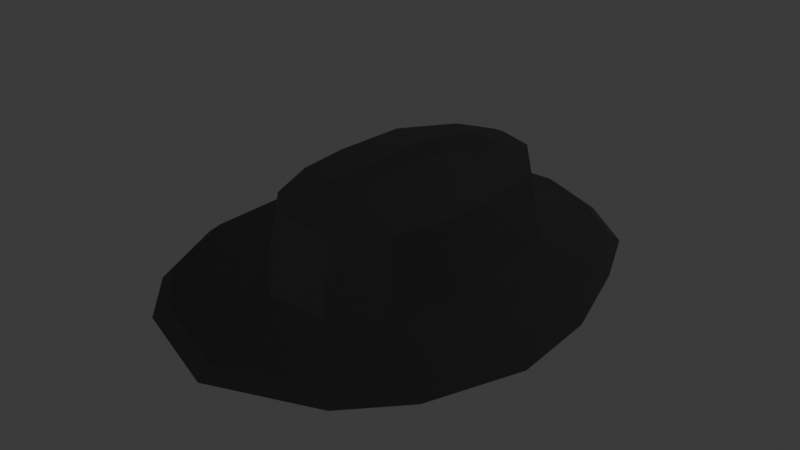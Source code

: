 # Source: Hat2.blend  (saved by Blender 4.5.87; exported with 4.5.12 LTS)
import bpy
from mathutils import Matrix  # noqa: F401  (used for matrix-valued properties, if any)

bpy.ops.wm.read_factory_settings(use_empty=True)
scene = bpy.context.scene
scene.name = 'Scene'

# ---- collections
col_collection = bpy.data.collections.new('Collection'); scene.collection.children.link(col_collection)

# ---- images (referenced by path relative to the original .blend; pixels are not part of the script)
import os
ASSET_DIR = os.environ.get("B2B_ASSET_DIR", "")  # directory of the original .blend (textures are referenced by path, not embedded)
HERE = os.path.dirname(os.path.abspath(__file__))  # packed textures are extracted next to this script under _unpacked/

def load_image(name, relpath, width, height, colorspace="sRGB"):
    """Load a texture the original file referenced (path relative to the .blend, or extracted next to this script)."""
    p = next((c for c in (os.path.join(HERE, relpath), os.path.join(ASSET_DIR, relpath)) if relpath and os.path.exists(c)), "")
    if p:
        img = bpy.data.images.load(p, check_existing=True)
        img.name = name
    else:  # same state as the original file: an image datablock whose file is absent (Cycles renders it pink)
        img = bpy.data.images.new(name, width, height)
        img.source = "FILE"
        img.filepath = "//" + (relpath or name)
    img.colorspace_settings.name = colorspace
    return img
img_hat2 = load_image('Hat2', '', 1024, 1024, 'sRGB')

# ---- materials (node trees are filled in below, after node groups)
mat_material = bpy.data.materials.new('Material')
mat_material.alpha_threshold = 0.0
mat_material.roughness = 0.5
mat_material.line_color = (0.0, 0.0, 0.0, 1.0)

# ---- material node trees
mat_material.use_nodes = True; mat_material.node_tree.nodes.clear()
_N = mat_material.node_tree.nodes; _L = mat_material.node_tree.links
n0 = _N.new('ShaderNodeOutputMaterial'); n0.name = 'Material Output'; n0.location = (200, 100)
n1 = _N.new('ShaderNodeBsdfPrincipled'); n1.name = 'Principled BSDF'; n1.location = (-200, 100)
n1.inputs[0].default_value = (0.0, 0.0, 0.0, 1.0)
n1.inputs[2].default_value = 0.9545
n1.inputs[3].default_value = 1.45
n2 = _N.new('ShaderNodeTexImage'); n2.name = 'Image Texture'; n2.location = (127, -73)
n2.image = img_hat2
n3 = _N.new('ShaderNodeValToRGB'); n3.name = 'Color Ramp'; n3.location = (-591, 79)
while len(n3.color_ramp.elements) > 1: n3.color_ramp.elements.remove(n3.color_ramp.elements[-1])
n3.color_ramp.elements[0].position = 0.0; n3.color_ramp.elements[0].color = (0.0, 0.0, 0.0, 1.0)
_e = n3.color_ramp.elements.new(0.2255); _e.color = (1.0, 1.0, 1.0, 1.0)
n3.inputs[0].default_value = 0.1327
_L.new(n1.outputs[0], n0.inputs[0])
_L.new(n2.outputs[0], n0.inputs[1])
_L.new(n3.outputs[0], n1.inputs[5])
n0.is_active_output = True

# ---- world
world_world = bpy.data.worlds.new('World'); scene.world = world_world
world_world.use_nodes = True; world_world.node_tree.nodes.clear()
_N = world_world.node_tree.nodes; _L = world_world.node_tree.links
n0 = _N.new('ShaderNodeOutputWorld'); n0.name = 'World Output'; n0.location = (200, 100)
n1 = _N.new('ShaderNodeBackground'); n1.name = 'Background'; n1.location = (-200, 100)
n1.inputs[0].default_value = (0.05088, 0.05088, 0.05088, 1.0)
_L.new(n1.outputs[0], n0.inputs[0])
n0.is_active_output = True
world_world.color = (0.05088, 0.05088, 0.05088)
world_world.sun_shadow_jitter_overblur = 0.0

# ---- meshes
me_cube = bpy.data.meshes.new('Cube')
me_cube.from_pydata([(0.2227, 0.06977, 0.01444), (0.3256, 0.1793, 0.01455), (0.4048, 0.3723, 0.01465), (0.3998, 0.5604, 0.01481), (0.3451, 0.7543, 0.01489), (0.2859, 0.8976, 0.01466), (0.1624, 0.9964, 0.01468), (0.02903, 1.056, 0.01456), (0.06701, 0.2228, 0.01627), (0.1577, 0.3016, 0.01627), (0.2011, 0.4278, 0.01627), (0.2089, 0.5579, 0.01627), (0.1932, 0.7393, 0.01627), (0.1025, 0.8575, 0.01627), (0.01183, 0.8891, 0.01627), (0.03983, 0.3949, 0.1297), (0.05826, 0.4625, 0.1297), (0.05519, 0.5546, 0.1297), (0.04597, 0.6284, 0.1297), (0.02214, 0.7014, 0.1297), (-1.516e-05, -0.01385, 0.01433), (-0.2227, 0.06976, 0.01444), (-0.3256, 0.1792, 0.01455), (-0.4048, 0.3723, 0.01465), (-0.3998, 0.5604, 0.01481), (-0.3451, 0.7543, 0.01489), (-0.2859, 0.8977, 0.01466), (-0.1624, 0.9964, 0.01468), (-0.02905, 1.056, 0.01456), (-0.06702, 0.2228, 0.01627), (-0.1577, 0.3016, 0.01627), (-0.2011, 0.4278, 0.01627), (-0.2089, 0.5579, 0.01627), (-0.1932, 0.7393, 0.01627), (-0.1025, 0.8575, 0.01627), (-0.01183, 0.8891, 0.01627), (-0.04006, 0.3949, 0.1297), (-0.05849, 0.4625, 0.1297), (-0.05542, 0.5546, 0.1297), (-0.05372, 0.6284, 0.1297), (-0.02177, 0.713, 0.1297), (0.2132, 0.09227, 0.02275), (0.3117, 0.1972, 0.02279), (0.3873, 0.3818, 0.02284), (0.3825, 0.5616, 0.02285), (0.3305, 0.7462, 0.02282), (0.2738, 0.8832, 0.02285), (0.1558, 0.9778, 0.02282), (0.0281, 1.035, 0.02281), (0.01127, 0.8857, 0.04331), (-0.01136, 0.8857, 0.04331), (0.06567, 0.2259, 0.04329), (0.1548, 0.3036, 0.04336), (0.1977, 0.4286, 0.04336), (0.2055, 0.558, 0.04333), (0.1905, 0.7381, 0.04291), (0.1006, 0.8546, 0.04337), (-0.02884, 0.7582, 0.1745), (-0.07065, 0.6488, 0.1747), (-0.07279, 0.554, 0.1746), (-0.07675, 0.4356, 0.1746), (-0.05238, 0.3482, 0.1745), (-3.003e-05, 0.01228, 0.02272), (-0.2132, 0.09225, 0.02275), (-0.3117, 0.1972, 0.02279), (-0.3873, 0.3817, 0.02285), (-0.3825, 0.5615, 0.02286), (-0.3304, 0.7463, 0.02285), (-0.2738, 0.8833, 0.02284), (-0.1558, 0.9778, 0.0228), (-0.02817, 1.035, 0.02281), (-0.06601, 0.2253, 0.04273), (-0.1547, 0.3036, 0.0434), (-0.1977, 0.4286, 0.04334), (-0.2171, 0.5592, 0.04534), (-0.1904, 0.7381, 0.04294), (-0.1007, 0.8546, 0.04337), (0.02985, 0.7431, 0.1745), (0.06093, 0.6489, 0.1746), (0.0728, 0.5541, 0.1746), (0.07673, 0.4356, 0.1746), (0.05236, 0.3482, 0.1745), (0.00869, 0.8535, 0.1967), (-0.01145, 0.8535, 0.1967), (0.05761, 0.2611, 0.1968), (0.1375, 0.3307, 0.1968), (0.176, 0.4428, 0.1967), (0.1831, 0.5591, 0.1967), (0.169, 0.7209, 0.1968), (0.08868, 0.8257, 0.1968), (0.06942, 0.2808, 0.1965), (0.102, 0.3975, 0.1966), (0.09719, 0.5563, 0.1967), (0.08112, 0.6834, 0.1967), (0.03889, 0.8091, 0.1964), (-0.06042, 0.2611, 0.1968), (-0.1403, 0.3307, 0.1968), (-0.1788, 0.4429, 0.1967), (-0.1859, 0.5591, 0.1966), (-0.1718, 0.7209, 0.1968), (-0.09147, 0.8257, 0.1968), (-0.06883, 0.2808, 0.1965), (-0.1014, 0.3974, 0.1966), (-0.09662, 0.5562, 0.1967), (-0.09322, 0.6834, 0.1966), (-0.0373, 0.8132, 0.1965), (0.2281, 0.06157, 0.01239), (0.3336, 0.1738, 0.01227), (0.4143, 0.3703, 0.01218), (0.4093, 0.5617, 0.01201), (0.3541, 0.7574, 0.01194), (0.2934, 0.9037, 0.01217), (0.1672, 1.005, 0.01215), (0.0309, 1.065, 0.01226), (0.05213, 0.2965, 0.001253), (0.1228, 0.358, 0.001253), (0.1566, 0.4563, 0.001253), (0.1627, 0.5577, 0.001253), (0.1504, 0.6991, 0.001253), (0.07977, 0.7912, 0.001253), (0.009105, 0.8158, 0.001253), (0.03983, 0.3949, 0.1219), (0.05826, 0.4625, 0.1219), (0.05519, 0.5546, 0.1219), (0.04597, 0.6284, 0.1219), (0.02214, 0.7014, 0.1219), (1.516e-05, -0.02368, 0.0125), (-0.2281, 0.06158, 0.01239), (-0.3336, 0.1738, 0.01228), (-0.4143, 0.3703, 0.01218), (-0.4093, 0.5617, 0.01202), (-0.3541, 0.7574, 0.01194), (-0.2934, 0.9037, 0.01216), (-0.1672, 1.005, 0.01214), (-0.03087, 1.065, 0.01226), (-0.05235, 0.2965, 0.001253), (-0.123, 0.358, 0.001253), (-0.1568, 0.4563, 0.001253), (-0.163, 0.5577, 0.001253), (-0.1507, 0.699, 0.001253), (-0.08, 0.7912, 0.001253), (-0.00933, 0.8158, 0.001253), (-0.04006, 0.3949, 0.1219), (-0.05849, 0.4625, 0.1219), (-0.05542, 0.5546, 0.1219), (-0.05372, 0.6284, 0.1219), (-0.02177, 0.713, 0.1219), (0.2151, 0.08993, 0.03228), (0.3145, 0.1956, 0.03224), (0.3908, 0.3811, 0.03219), (0.3861, 0.5619, 0.03218), (0.3337, 0.7473, 0.03221), (0.2766, 0.8855, 0.03218), (0.1574, 0.9808, 0.03222), (0.02883, 1.038, 0.03222), (0.01239, 0.8925, 0.05053), (-0.0123, 0.8925, 0.05053), (0.06838, 0.2196, 0.05055), (0.1606, 0.2997, 0.05048), (0.2045, 0.427, 0.05048), (0.2124, 0.5578, 0.05051), (0.1959, 0.7405, 0.05093), (0.1044, 0.8605, 0.05046), (-0.02673, 0.7562, 0.1841), (-0.06694, 0.6484, 0.1839), (-0.06915, 0.5539, 0.1839), (-0.07307, 0.4357, 0.1839), (-0.05013, 0.3497, 0.1841), (3.003e-05, 0.009485, 0.03232), (-0.2151, 0.08995, 0.03228), (-0.3146, 0.1956, 0.03224), (-0.3908, 0.3812, 0.03218), (-0.3861, 0.5619, 0.03217), (-0.3338, 0.7472, 0.03218), (-0.2766, 0.8854, 0.03219), (-0.1573, 0.9808, 0.03223), (-0.02876, 1.038, 0.03222), (-0.06804, 0.2202, 0.05111), (-0.1607, 0.2997, 0.05044), (-0.2045, 0.427, 0.0505), (-0.2241, 0.5591, 0.05243), (-0.196, 0.7404, 0.0509), (-0.1044, 0.8605, 0.05046), (0.02726, 0.7415, 0.184), (0.05736, 0.6483, 0.1839), (0.06914, 0.5538, 0.1839), (0.0731, 0.4357, 0.1839), (0.05015, 0.3497, 0.1841), (0.009762, 0.8602, 0.2041), (-0.01263, 0.8602, 0.2041), (0.06009, 0.2546, 0.2039), (0.1433, 0.3268, 0.204), (0.1827, 0.4415, 0.204), (0.1898, 0.5592, 0.2041), (0.1756, 0.7234, 0.2039), (0.09282, 0.8313, 0.2039), (0.06859, 0.282, 0.2064), (0.0994, 0.3979, 0.2062), (0.09366, 0.5561, 0.2061), (0.07803, 0.6826, 0.2061), (0.03826, 0.8082, 0.2064), (-0.0629, 0.2546, 0.2039), (-0.1461, 0.3268, 0.2039), (-0.1855, 0.4414, 0.204), (-0.1926, 0.5591, 0.2041), (-0.1784, 0.7235, 0.2039), (-0.09565, 0.8313, 0.2039), (-0.06796, 0.282, 0.2063), (-0.09878, 0.3979, 0.2062), (-0.09302, 0.5561, 0.2061), (-0.09058, 0.6827, 0.2062), (-0.03658, 0.8117, 0.2063)], [], [(16, 17, 18, 19, 40, 39, 38, 37, 36, 15), (30, 29, 8, 9, 10, 16, 15, 36, 37), (19, 18, 17, 16, 10, 11, 12, 13), (14, 35, 34, 33, 39, 40, 19, 13), (31, 30, 37, 38, 39, 33, 32), (1, 2, 3, 4, 12, 11, 10, 9, 8, 29, 20, 0), (33, 34, 35, 14, 13, 12, 4, 5, 6, 7, 28, 27, 26), (33, 26, 25, 24, 23, 22, 21, 20, 29, 30, 31, 32), (75, 76, 100, 99), (52, 51, 84, 85), (74, 75, 99, 98), (50, 49, 82, 83), (73, 74, 98, 97), (42, 41, 62, 71, 51, 52, 53, 54, 55, 45, 44, 43), (75, 68, 69, 70, 48, 47, 46, 45, 55, 56, 49, 50, 76), (75, 74, 73, 72, 71, 62, 63, 64, 65, 66, 67, 68), (5, 4, 45, 46), (21, 22, 64, 63), (6, 5, 46, 47), (22, 23, 65, 64), (7, 6, 47, 48), (23, 24, 66, 65), (24, 25, 67, 66), (20, 21, 63, 62), (1, 0, 41, 42), (25, 26, 68, 67), (2, 1, 42, 43), (26, 27, 69, 68), (3, 2, 43, 44), (27, 28, 70, 69), (4, 3, 44, 45), (0, 20, 62, 41), (28, 7, 48, 70), (93, 92, 79, 78), (96, 102, 101, 90, 91, 86, 85, 84, 95), (94, 89, 88, 87, 86, 91, 92, 93), (82, 89, 94, 105, 104, 99, 100, 83), (97, 98, 99, 104, 103, 102, 96), (53, 52, 85, 86), (51, 71, 95, 84), (76, 50, 83, 100), (54, 53, 86, 87), (55, 54, 87, 88), (56, 55, 88, 89), (71, 72, 96, 95), (49, 56, 89, 82), (72, 73, 97, 96), (80, 81, 61, 60, 59, 58, 57, 77, 78, 79), (90, 101, 61, 81), (104, 105, 57, 58), (94, 93, 78, 77), (101, 102, 60, 61), (91, 90, 81, 80), (105, 94, 77, 57), (102, 103, 59, 60), (92, 91, 80, 79), (103, 104, 58, 59), (122, 121, 142, 143, 144, 145, 146, 125, 124, 123), (136, 143, 142, 121, 122, 116, 115, 114, 135), (125, 119, 118, 117, 116, 122, 123, 124), (120, 119, 125, 146, 145, 139, 140, 141), (137, 138, 139, 145, 144, 143, 136), (107, 106, 126, 135, 114, 115, 116, 117, 118, 110, 109, 108), (139, 132, 133, 134, 113, 112, 111, 110, 118, 119, 120, 141, 140), (139, 138, 137, 136, 135, 126, 127, 128, 129, 130, 131, 132), (181, 205, 206, 182), (158, 191, 190, 157), (180, 204, 205, 181), (156, 189, 188, 155), (179, 203, 204, 180), (148, 149, 150, 151, 161, 160, 159, 158, 157, 177, 168, 147), (181, 182, 156, 155, 162, 161, 151, 152, 153, 154, 176, 175, 174), (181, 174, 173, 172, 171, 170, 169, 168, 177, 178, 179, 180), (111, 152, 151, 110), (127, 169, 170, 128), (112, 153, 152, 111), (128, 170, 171, 129), (113, 154, 153, 112), (129, 171, 172, 130), (130, 172, 173, 131), (126, 168, 169, 127), (107, 148, 147, 106), (131, 173, 174, 132), (108, 149, 148, 107), (132, 174, 175, 133), (109, 150, 149, 108), (133, 175, 176, 134), (110, 151, 150, 109), (106, 147, 168, 126), (134, 176, 154, 113), (199, 184, 185, 198), (202, 201, 190, 191, 192, 197, 196, 207, 208), (200, 199, 198, 197, 192, 193, 194, 195), (188, 189, 206, 205, 210, 211, 200, 195), (203, 202, 208, 209, 210, 205, 204), (159, 192, 191, 158), (157, 190, 201, 177), (182, 206, 189, 156), (160, 193, 192, 159), (161, 194, 193, 160), (162, 195, 194, 161), (177, 201, 202, 178), (155, 188, 195, 162), (178, 202, 203, 179), (186, 185, 184, 183, 163, 164, 165, 166, 167, 187), (196, 187, 167, 207), (210, 164, 163, 211), (200, 183, 184, 199), (207, 167, 166, 208), (197, 186, 187, 196), (211, 163, 183, 200), (208, 166, 165, 209), (198, 185, 186, 197), (209, 165, 164, 210)])
_uv = me_cube.uv_layers.new(name='UVMap')
_uv.uv.foreach_set('vector', [0.0, 0.0, 0.0, 0.0, 0.0, 0.0, 0.0, 0.0, 0.0, 0.0, 0.0, 0.0, 0.0, 0.0, 0.0, 0.0, 0.0, 0.0, 0.0, 0.0, 0.0, 0.0, 0.0, 0.0, 0.0, 0.0, 0.0, 0.0, 0.0, 0.0, 0.0, 0.0, 0.0, 0.0, 0.0, 0.0, 0.0, 0.0, 0.0, 0.0, 0.0, 0.0, 0.0, 0.0, 0.0, 0.0, 0.0, 0.0, 0.0, 0.0, 0.0, 0.0, 0.0, 0.0, 0.0, 0.0, 0.0, 0.0, 0.0, 0.0, 0.0, 0.0, 0.0, 0.0, 0.0, 0.0, 0.0, 0.0, 0.0, 0.0, 0.0, 0.0, 0.0, 0.0, 0.0, 0.0, 0.0, 0.0, 0.0, 0.0, 0.0, 0.0, 0.0, 0.0, 0.0, 0.0, 0.0, 0.0, 0.0, 0.0, 0.0, 0.0, 0.0, 0.0, 0.0, 0.0, 0.0, 0.0, 0.0, 0.0, 0.0, 0.0, 0.0, 0.0, 0.0, 0.0, 0.0, 0.0, 0.0, 0.0, 0.0, 0.0, 0.0, 0.0, 0.0, 0.0, 0.0, 0.0, 0.0, 0.0, 0.0, 0.0, 0.0, 0.0, 0.0, 0.0, 0.0, 0.0, 0.0, 0.0, 0.0, 0.0, 0.0, 0.0, 0.0, 0.0, 0.0, 0.0, 0.0, 0.0, 0.0, 0.0, 0.0, 0.0, 0.0, 0.0, 0.0, 0.0, 0.0, 0.0, 0.0, 0.0, 0.0, 0.0, 0.0, 0.0, 0.0, 0.0, 0.0, 0.0, 0.0, 0.0, 0.0, 0.0, 0.0, 0.0, 0.0, 0.0, 0.0, 0.0, 0.0, 0.0, 0.0, 0.0, 0.0, 0.0, 0.0, 0.0, 0.0, 0.0, 0.0, 0.0, 0.0, 0.0, 0.0, 0.0, 0.0, 0.0, 0.0, 0.0, 0.0, 0.0, 0.0, 0.0, 0.0, 0.0, 0.0, 0.0, 0.0, 0.0, 0.0, 0.0, 0.0, 0.0, 0.0, 0.0, 0.0, 0.0, 0.0, 0.0, 0.0, 0.0, 0.0, 0.0, 0.0, 0.0, 0.0, 0.0, 0.0, 0.0, 0.0, 0.0, 0.0, 0.0, 0.0, 0.0, 0.0, 0.0, 0.0, 0.0, 0.0, 0.0, 0.0, 0.0, 0.0, 0.0, 0.0, 0.0, 0.0, 0.0, 0.0, 0.0, 0.0, 0.0, 0.0, 0.0, 0.0, 0.0, 0.0, 0.0, 0.0, 0.0, 0.0, 0.0, 0.0, 0.0, 0.0, 0.0, 0.0, 0.0, 0.0, 0.0, 0.0, 0.0, 0.0, 0.0, 0.0, 0.0, 0.0, 0.0, 0.0, 0.0, 0.0, 0.0, 0.0, 0.0, 0.0, 0.0, 0.0, 0.0, 0.0, 0.0, 0.0, 0.0, 0.0, 0.0, 0.0, 0.0, 0.0, 0.0, 0.0, 0.0, 0.0, 0.0, 0.0, 0.0, 0.0, 0.0, 0.0, 0.0, 0.0, 0.0, 0.0, 0.0, 0.0, 0.0, 0.0, 0.0, 0.0, 0.0, 0.0, 0.0, 0.0, 0.0, 0.0, 0.0, 0.0, 0.0, 0.0, 0.0, 0.0, 0.0, 0.0, 0.0, 0.0, 0.0, 0.0, 0.0, 0.0, 0.0, 0.0, 0.0, 0.0, 0.0, 0.0, 0.0, 0.0, 0.0, 0.0, 0.0, 0.0, 0.0, 0.0, 0.0, 0.0, 0.0, 0.0, 0.0, 0.0, 0.0, 0.0, 0.0, 0.0, 0.0, 0.0, 0.0, 0.0, 0.0, 0.0, 0.0, 0.0, 0.0, 0.0, 0.0, 0.0, 0.0, 0.0, 0.0, 0.0, 0.0, 0.0, 0.0, 0.0, 0.0, 0.0, 0.0, 0.0, 0.0, 0.0, 0.0, 0.0, 0.0, 0.0, 0.0, 0.0, 0.0, 0.0, 0.0, 0.0, 0.0, 0.0, 0.0, 0.0, 0.0, 0.0, 0.0, 0.0, 0.0, 0.0, 0.0, 0.0, 0.0, 0.0, 0.0, 0.0, 0.0, 0.0, 0.0, 0.0, 0.0, 0.0, 0.0, 0.0, 0.0, 0.0, 0.0, 0.0, 0.0, 0.0, 0.0, 0.0, 0.0, 0.0, 0.0, 0.0, 0.0, 0.0, 0.0, 0.0, 0.0, 0.0, 0.0, 0.0, 0.0, 0.0, 0.0, 0.0, 0.0, 0.0, 0.0, 0.0, 0.0, 0.0, 0.0, 0.0, 0.0, 0.0, 0.0, 0.0, 0.0, 0.0, 0.0, 0.0, 0.0, 0.0, 0.0, 0.0, 0.0, 0.0, 0.0, 0.0, 0.0, 0.0, 0.0, 0.0, 0.0, 0.0, 0.0, 0.0, 0.0, 0.0, 0.0, 0.0, 0.0, 0.0, 0.0, 0.0, 0.0, 0.0, 0.0, 0.0, 0.0, 0.0, 0.0, 0.0, 0.0, 0.0, 0.0, 0.0, 0.0, 0.0, 0.0, 0.0, 0.0, 0.0, 0.0, 0.0, 0.0, 0.0, 0.0, 0.0, 0.0, 0.0, 0.0, 0.0, 0.0, 0.0, 0.0, 0.0, 0.0, 0.0, 0.0, 0.0, 0.0, 0.0, 0.0, 0.0, 0.0, 0.0, 0.0, 0.0, 0.0, 0.0, 0.0, 0.0, 0.0, 0.0, 0.0, 0.0, 0.0, 0.0, 0.0, 0.0, 0.0, 0.0, 0.0, 0.0, 0.0, 0.0, 0.0, 0.0, 0.0, 0.0, 0.0, 0.0, 0.0, 0.0, 0.0, 0.0, 0.0, 0.0, 0.0, 0.0, 0.0, 0.0, 0.0, 0.0, 0.0, 0.0, 0.0, 0.0, 0.0, 0.0, 0.0, 0.0, 0.0, 0.0, 0.0, 0.0, 0.0, 0.0, 0.0, 0.0, 0.0, 0.0, 0.0, 0.0, 0.0, 0.0, 0.0, 0.0, 0.0, 0.0, 0.0, 0.0, 0.0, 0.0, 0.0, 0.0, 0.0, 0.0, 0.0, 0.0, 0.0, 0.0, 0.0, 0.0, 0.0, 0.0, 0.0, 0.0, 0.0, 0.0, 0.0, 0.0, 0.0, 0.0, 0.0, 0.0, 0.0, 0.0, 0.0, 0.0, 0.0, 0.0, 0.0, 0.0, 0.0, 0.0, 0.0, 0.0, 0.0, 0.0, 0.0, 0.0, 0.0, 0.0, 0.0, 0.0, 0.0, 0.0, 0.0, 0.0, 0.0, 0.0, 0.0, 0.0, 0.0, 0.0, 0.0, 0.0, 0.0, 0.0, 0.0, 0.0, 0.0, 0.0, 0.0, 0.0, 0.0, 0.0, 0.0, 0.0, 0.0, 0.0, 0.0, 0.0, 0.0, 0.0, 0.0, 0.0, 0.0, 0.0, 0.0, 0.0, 0.0, 0.0, 0.0, 0.0, 0.0, 0.0, 0.0, 0.0, 0.0, 0.0, 0.0, 0.0, 0.0, 0.0, 0.0, 0.0, 0.0, 0.0, 0.0, 0.0, 0.0, 0.0, 0.0, 0.0, 0.0, 0.0, 0.0, 0.0, 0.0, 0.0, 0.0, 0.0, 0.0, 0.0, 0.0, 0.0, 0.0, 0.0, 0.0, 0.0, 0.0, 0.0, 0.0, 0.0, 0.0, 0.0, 0.0, 0.0, 0.0, 0.0, 0.0, 0.0, 0.0, 0.0, 0.0, 0.0, 0.0, 0.0, 0.0, 0.0, 0.0, 0.0, 0.0, 0.0, 0.0, 0.0, 0.0, 0.0, 0.0, 0.0, 0.0, 0.0, 0.0, 0.0, 0.0, 0.0, 0.0, 0.0, 0.0, 0.0, 0.0, 0.0, 0.0, 0.0, 0.0, 0.0, 0.0, 0.0, 0.0, 0.0, 0.0, 0.0, 0.0, 0.0, 0.0, 0.0, 0.0, 0.0, 0.0, 0.0, 0.0, 0.0, 0.0, 0.0, 0.0, 0.0, 0.0, 0.0, 0.0, 0.0, 0.0, 0.0, 0.0, 0.0, 0.0, 0.0, 0.0, 0.0, 0.0, 0.0, 0.0, 0.0, 0.0, 0.0, 0.0, 0.0, 0.0, 0.0, 0.0, 0.0, 0.0, 0.0, 0.0, 0.0, 0.0, 0.0, 0.0, 0.0, 0.0, 0.0, 0.0, 0.0, 0.0, 0.0, 0.0, 0.0, 0.0, 0.0, 0.0, 0.0, 0.0, 0.0, 0.0, 0.0, 0.0, 0.0, 0.0, 0.0, 0.0, 0.0, 0.0, 0.0, 0.0, 0.0, 0.0, 0.0, 0.0, 0.0, 0.0, 0.0, 0.0, 0.0, 0.0, 0.0, 0.0, 0.0, 0.0, 0.0, 0.0, 0.0, 0.0, 0.0, 0.0, 0.0, 0.0, 0.0, 0.0, 0.0, 0.0, 0.0, 0.0, 0.0, 0.0, 0.0, 0.0, 0.0, 0.0, 0.0, 0.0, 0.0, 0.0, 0.0, 0.0, 0.0, 0.0, 0.0, 0.0, 0.0, 0.0, 0.0, 0.0, 0.0, 0.0, 0.0, 0.0, 0.0, 0.0, 0.0, 0.0, 0.0, 0.0, 0.0, 0.0, 0.0, 0.0, 0.0, 0.0, 0.0, 0.0, 0.0, 0.0, 0.0, 0.0, 0.0, 0.0, 0.0, 0.0, 0.0, 0.0, 0.0, 0.0, 0.0, 0.0, 0.0, 0.0, 0.0, 0.0, 0.0, 0.0, 0.0, 0.0, 0.0, 0.0, 0.0, 0.0, 0.0, 0.0, 0.0, 0.0, 0.0, 0.0, 0.0, 0.0, 0.0, 0.0, 0.0, 0.0, 0.0, 0.0, 0.0, 0.0, 0.0, 0.0, 0.0, 0.0, 0.0, 0.0, 0.0, 0.0, 0.0, 0.0, 0.0, 0.0, 0.0, 0.0, 0.0, 0.0, 0.0, 0.0, 0.0, 0.0, 0.0, 0.0, 0.0, 0.0, 0.0, 0.0, 0.0, 0.0, 0.0, 0.0, 0.0, 0.0, 0.0, 0.0, 0.0, 0.0, 0.0, 0.0, 0.0, 0.0, 0.0, 0.0, 0.0, 0.0, 0.0, 0.0, 0.0, 0.0, 0.0, 0.0, 0.0, 0.0, 0.0, 0.0, 0.0, 0.0, 0.0, 0.0, 0.0, 0.0, 0.0, 0.0, 0.0, 0.0, 0.0, 0.0, 0.0, 0.0, 0.0, 0.0, 0.0, 0.0, 0.0, 0.0, 0.0, 0.0, 0.0, 0.0, 0.0, 0.0, 0.0, 0.0, 0.0, 0.0, 0.0, 0.0, 0.0, 0.0, 0.0, 0.0, 0.0, 0.0, 0.0, 0.0, 0.0, 0.0, 0.0, 0.0, 0.0, 0.0, 0.0, 0.0, 0.0, 0.0, 0.0, 0.0, 0.0, 0.0, 0.0, 0.0, 0.0, 0.0, 0.0, 0.0, 0.0, 0.0, 0.0, 0.0, 0.0, 0.0, 0.0, 0.0, 0.0, 0.0, 0.0, 0.0, 0.0, 0.0, 0.0, 0.0, 0.0, 0.0, 0.0, 0.0, 0.0, 0.0, 0.0, 0.0, 0.0, 0.0, 0.0, 0.0, 0.0, 0.0, 0.0, 0.0, 0.0, 0.0, 0.0, 0.0, 0.0, 0.0, 0.0, 0.0, 0.0, 0.0, 0.0, 0.0, 0.0, 0.0, 0.0, 0.0, 0.0, 0.0, 0.0, 0.0, 0.0, 0.0, 0.0, 0.0, 0.0, 0.0, 0.0, 0.0, 0.0, 0.0, 0.0, 0.0, 0.0, 0.0, 0.0, 0.0, 0.0, 0.0, 0.0, 0.0, 0.0, 0.0, 0.0, 0.0, 0.0, 0.0, 0.0, 0.0, 0.0, 0.0, 0.0, 0.0, 0.0, 0.0, 0.0, 0.0, 0.0, 0.0, 0.0, 0.0, 0.0, 0.0, 0.0, 0.0, 0.0, 0.0, 0.0, 0.0, 0.0, 0.0, 0.0, 0.0, 0.0, 0.0, 0.0, 0.0, 0.0, 0.0, 0.0, 0.0, 0.0, 0.0, 0.0, 0.0, 0.0, 0.0, 0.0, 0.0, 0.0, 0.0, 0.0, 0.0, 0.0, 0.0, 0.0, 0.0, 0.0, 0.0, 0.0, 0.0, 0.0, 0.0, 0.0, 0.0, 0.0, 0.0, 0.0, 0.0, 0.0, 0.0, 0.0, 0.0, 0.0, 0.0, 0.0, 0.0, 0.0, 0.0, 0.0, 0.0, 0.0, 0.0, 0.0, 0.0, 0.0, 0.0, 0.0, 0.0, 0.0, 0.0, 0.0, 0.0, 0.0, 0.0, 0.0, 0.0, 0.0, 0.0, 0.0, 0.0, 0.0, 0.0, 0.0, 0.0, 0.0, 0.0, 0.0, 0.0, 0.0, 0.0, 0.0, 0.0, 0.0, 0.0, 0.0, 0.0, 0.0, 0.0, 0.0, 0.0, 0.0, 0.0, 0.0, 0.0, 0.0, 0.0, 0.0, 0.0, 0.0, 0.0, 0.0, 0.0, 0.0, 0.0, 0.0, 0.0, 0.0, 0.0, 0.0, 0.0, 0.0, 0.0, 0.0, 0.0, 0.0, 0.0, 0.0, 0.0, 0.0, 0.0, 0.0, 0.0, 0.0, 0.0, 0.0, 0.0, 0.0, 0.0, 0.0, 0.0, 0.0, 0.0, 0.0, 0.0, 0.0, 0.0])
me_cube.materials.append(mat_material)
me_cube.use_mirror_vertex_groups = False
me_cube.update()

# ---- objects
ob_cube = bpy.data.objects.new('Cube', me_cube)

# ---- transforms, parenting, visibility, modifiers, constraints
ob_cube.location = (0.0, 0.0, 0.0)
ob_cube.lock_rotations_4d = False
ob_cube.empty_display_type = 'ARROWS'
ob_cube.lineart.crease_threshold = 0.0

# ---- collection membership
col_collection.objects.link(ob_cube)

# ---- scene / render settings (as saved in the file)
scene.frame_start = 1; scene.frame_end = 250; scene.frame_set(1)
scene.render.engine = 'CYCLES'
bpy.context.view_layer.update()

# ---- added for rendering (the .blend has no active camera and no usable light): camera, sun
cam_auto = bpy.data.cameras.new('AutoCamera')
cam_auto.lens = 50.0
cam_auto.sensor_width = 36.0
cam_auto.clip_end = 1000.0
ob_auto_camera = bpy.data.objects.new('AutoCamera', cam_auto)
scene.collection.objects.link(ob_auto_camera)
ob_auto_camera.location = (1.28012, -1.01535, 1.12791)
ob_auto_camera.rotation_euler = (1.09748, -7.21219e-08, 0.694738)
scene.camera = ob_auto_camera
light_auto_sun = bpy.data.lights.new('AutoSun', 'SUN')
light_auto_sun.energy = 3.0
light_auto_sun.angle = 0.0523599
ob_auto_sun = bpy.data.objects.new('AutoSun', light_auto_sun)
scene.collection.objects.link(ob_auto_sun)
ob_auto_sun.rotation_euler = (0.872665, 0.174533, 0.523599)
bpy.context.view_layer.update()
